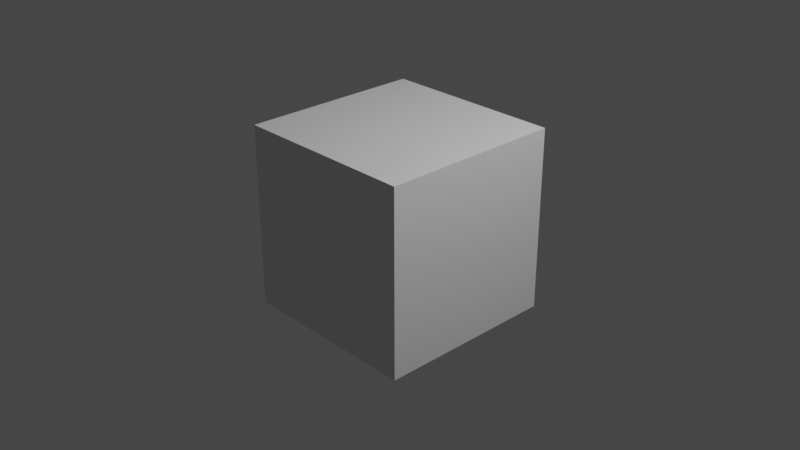 # Source: traditionalPhone.blend  (saved by Blender 3.4.6; exported with 4.5.12 LTS)
import bpy
from mathutils import Matrix  # noqa: F401  (used for matrix-valued properties, if any)

bpy.ops.wm.read_factory_settings(use_empty=True)
scene = bpy.context.scene
scene.name = 'Scene'

# ---- collections
col_collection = bpy.data.collections.new('Collection'); scene.collection.children.link(col_collection)

# ---- materials (node trees are filled in below, after node groups)
mat_material = bpy.data.materials.new('Material')
mat_material.alpha_threshold = 0.0
mat_material.use_transparent_shadow = False
mat_material.roughness = 0.5
mat_material.line_color = (0.0, 0.0, 0.0, 1.0)

# ---- material node trees
mat_material.use_nodes = True; mat_material.node_tree.nodes.clear()
_N = mat_material.node_tree.nodes; _L = mat_material.node_tree.links
n0 = _N.new('ShaderNodeOutputMaterial'); n0.name = 'Material Output'; n0.location = (300, 300)
n1 = _N.new('ShaderNodeBsdfPrincipled'); n1.name = 'Principled BSDF'; n1.location = (10, 300)
n1.distribution = 'GGX'
n1.subsurface_method = 'RANDOM_WALK_SKIN'
n1.inputs[3].default_value = 1.45
n1.inputs[27].default_value = (0.0, 0.0, 0.0, 1.0)
n1.inputs[28].default_value = 1.0
_L.new(n1.outputs[0], n0.inputs[0])
n0.is_active_output = True

# ---- world
world_world = bpy.data.worlds.new('World'); scene.world = world_world
world_world.use_nodes = True; world_world.node_tree.nodes.clear()
_N = world_world.node_tree.nodes; _L = world_world.node_tree.links
n0 = _N.new('ShaderNodeOutputWorld'); n0.name = 'World Output'; n0.location = (300, 300)
n1 = _N.new('ShaderNodeBackground'); n1.name = 'Background'; n1.location = (10, 300)
n1.inputs[0].default_value = (0.05088, 0.05088, 0.05088, 1.0)
_L.new(n1.outputs[0], n0.inputs[0])
n0.is_active_output = True
world_world.color = (0.05088, 0.05088, 0.05088)
world_world.use_sun_shadow = False
world_world.sun_shadow_jitter_overblur = 0.0

# ---- cameras
cam_camera = bpy.data.cameras.new('Camera')
cam_camera.clip_end = 100.0
cam_camera.ortho_scale = 7.314

# ---- lights
light_light = bpy.data.lights.new('Light', 'POINT')
light_light.transmission_factor = 0.0
light_light.energy = 1000.0
light_light.shadow_soft_size = 0.1
light_light.shadow_maximum_resolution = 0.006
light_light.use_absolute_resolution = True

# ---- meshes
me_cube = bpy.data.meshes.new('Cube')
me_cube.from_pydata([(1.0, 1.0, 1.0), (1.0, 1.0, -1.0), (1.0, -1.0, 1.0), (1.0, -1.0, -1.0), (-1.0, 1.0, 1.0), (-1.0, 1.0, -1.0), (-1.0, -1.0, 1.0), (-1.0, -1.0, -1.0)], [], [(0, 4, 6, 2), (3, 2, 6, 7), (7, 6, 4, 5), (5, 1, 3, 7), (1, 0, 2, 3), (5, 4, 0, 1)])
_uv = me_cube.uv_layers.new(name='UVMap')
_uv.uv.foreach_set('vector', [0.625, 0.5, 0.875, 0.5, 0.875, 0.75, 0.625, 0.75, 0.375, 0.75, 0.625, 0.75, 0.625, 1.0, 0.375, 1.0, 0.375, 0.0, 0.625, 0.0, 0.625, 0.25, 0.375, 0.25, 0.125, 0.5, 0.375, 0.5, 0.375, 0.75, 0.125, 0.75, 0.375, 0.5, 0.625, 0.5, 0.625, 0.75, 0.375, 0.75, 0.375, 0.25, 0.625, 0.25, 0.625, 0.5, 0.375, 0.5])
me_cube.materials.append(mat_material)
me_cube.use_mirror_vertex_groups = False
me_cube.update()

# ---- objects
ob_cube = bpy.data.objects.new('Cube', me_cube)
ob_light = bpy.data.objects.new('Light', light_light)
ob_camera = bpy.data.objects.new('Camera', cam_camera)

# ---- transforms, parenting, visibility, modifiers, constraints
ob_cube.location = (0.0, 0.0, 0.0)
ob_cube.lock_rotations_4d = False
ob_cube.empty_display_type = 'ARROWS'
ob_cube.lineart.crease_threshold = 0.0
ob_light.location = (4.076, 1.005, 5.904)
ob_light.rotation_euler = (0.6503, 0.05522, 1.866)
ob_light.lock_rotations_4d = False
ob_light.empty_display_type = 'ARROWS'
ob_light.color = (0.0, 0.0, 0.0, 0.0)
ob_light.lineart.crease_threshold = 0.0
ob_camera.location = (7.359, -6.926, 4.958)
ob_camera.rotation_euler = (1.109, 0.0, 0.8149)
ob_camera.lock_rotations_4d = False
ob_camera.empty_display_type = 'ARROWS'
ob_camera.color = (0.0, 0.0, 0.0, 0.0)
ob_camera.display_type = 'WIRE'
ob_camera.lineart.crease_threshold = 0.0

# ---- collection membership
col_collection.objects.link(ob_cube)
col_collection.objects.link(ob_light)
col_collection.objects.link(ob_camera)

# ---- scene / render settings (as saved in the file)
scene.camera = ob_camera
scene.frame_start = 1; scene.frame_end = 250; scene.frame_set(1)
scene.render.engine = 'BLENDER_EEVEE_NEXT'
scene.cycles.sampling_pattern = 'TABULATED_SOBOL'
scene.cycles.use_light_tree = False
scene.view_settings.view_transform = 'Filmic'
bpy.context.view_layer.update()
